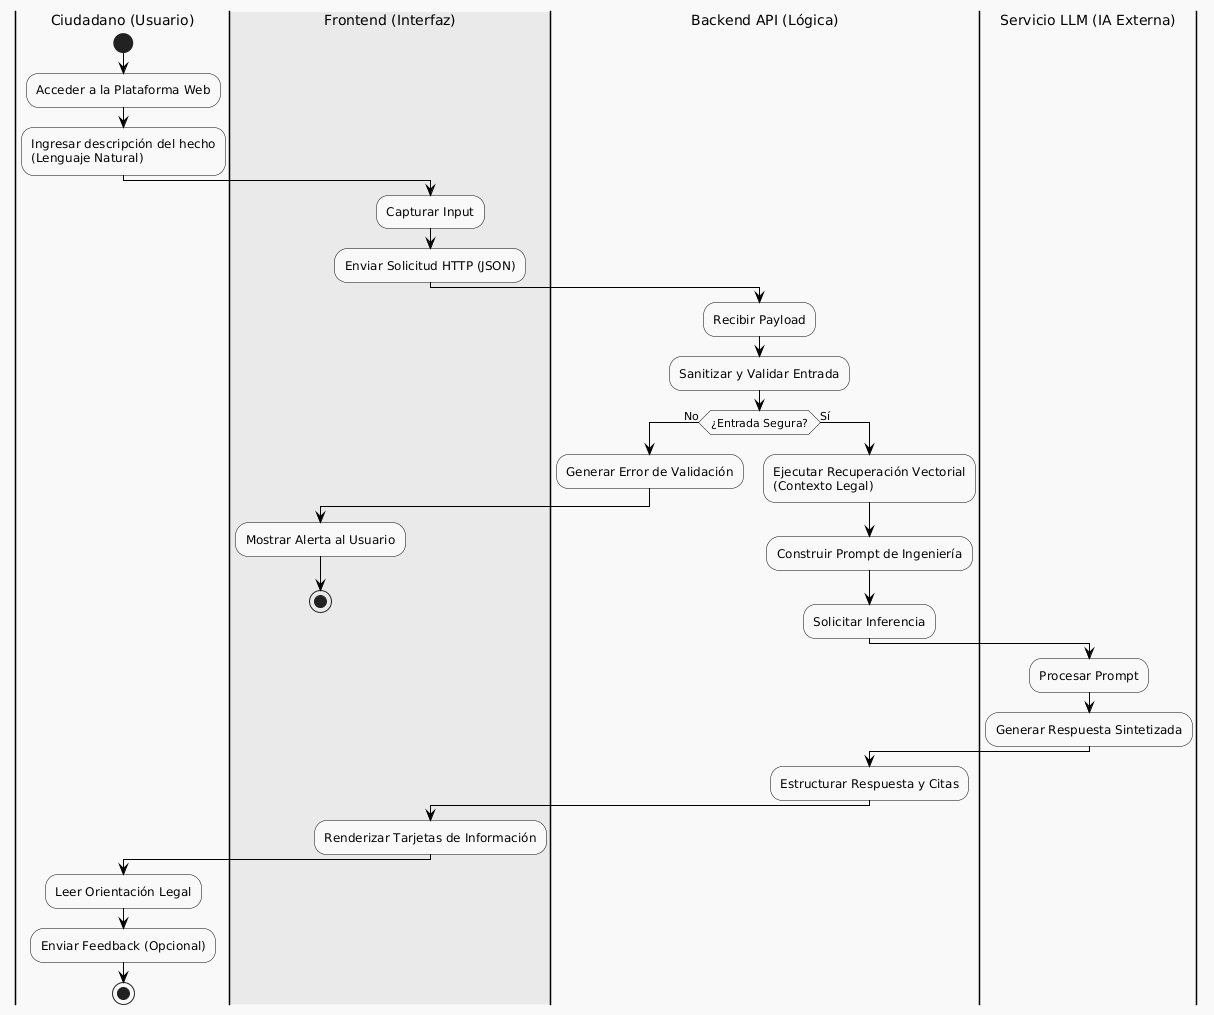

The diagram above was rendered by PlantUML. Its source (embedded in the PNG):
@startuml
' --- ESTILO VISUAL ACADÉMICO ---
skinparam monochrome true
skinparam shadowing false
skinparam defaultFontName Arial
skinparam ActivityBackgroundColor White
skinparam ActivityBorderColor Black
skinparam ActivityDiamondBackgroundColor White
skinparam ActivityDiamondBorderColor Black
skinparam ArrowColor Black
skinparam SwimlaneTitleFontSize 14
skinparam SwimlaneTitleFontWeight bold

' --- CARRILES (SWIMLANES) ---
|#F9F9F9|Ciudadano (Usuario)|
start
:Acceder a la Plataforma Web;
:Ingresar descripción del hecho\n(Lenguaje Natural);

|#EAEAEA|Frontend (Interfaz)|
:Capturar Input;
:Enviar Solicitud HTTP (JSON);

|#F9F9F9|Backend API (Lógica)|
:Recibir Payload;
:Sanitizar y Validar Entrada;

if (¿Entrada Segura?) then (No)
    :Generar Error de Validación;
    |Frontend (Interfaz)|
    :Mostrar Alerta al Usuario;
    stop
else (Sí)
    |Backend API (Lógica)|
    :Ejecutar Recuperación Vectorial\n(Contexto Legal);
    :Construir Prompt de Ingeniería;
    
    :Solicitar Inferencia;
    
    |#FFFFFF|Servicio LLM (IA Externa)|
    :Procesar Prompt;
    :Generar Respuesta Sintetizada;
    
    |Backend API (Lógica)|
    :Estructurar Respuesta y Citas;
endif

|Frontend (Interfaz)|
:Renderizar Tarjetas de Información;

|Ciudadano (Usuario)|
:Leer Orientación Legal;
:Enviar Feedback (Opcional);
stop
@enduml